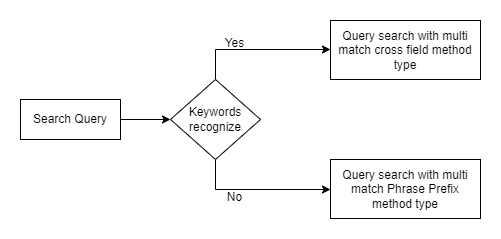

The diagram above was exported from draw.io. Its source (the exported page's mxGraphModel, read from the mxfile embedded in the PNG):
<mxGraphModel dx="731" dy="410" grid="1" gridSize="10" guides="1" tooltips="1" connect="1" arrows="1" fold="1" page="1" pageScale="1" pageWidth="850" pageHeight="1100" math="0" shadow="0">
  <root>
    <mxCell id="0" />
    <mxCell id="1" parent="0" />
    <mxCell id="nJCHN3G7Mzqk3GNslq2q-4" style="edgeStyle=orthogonalEdgeStyle;rounded=0;orthogonalLoop=1;jettySize=auto;html=1;exitX=1;exitY=0.5;exitDx=0;exitDy=0;entryX=0;entryY=0.5;entryDx=0;entryDy=0;" edge="1" parent="1" source="nJCHN3G7Mzqk3GNslq2q-1" target="nJCHN3G7Mzqk3GNslq2q-3">
      <mxGeometry relative="1" as="geometry" />
    </mxCell>
    <mxCell id="nJCHN3G7Mzqk3GNslq2q-1" value="Search Query" style="rounded=0;whiteSpace=wrap;html=1;" vertex="1" parent="1">
      <mxGeometry x="90" y="200" width="100" height="40" as="geometry" />
    </mxCell>
    <mxCell id="nJCHN3G7Mzqk3GNslq2q-5" style="edgeStyle=orthogonalEdgeStyle;rounded=0;orthogonalLoop=1;jettySize=auto;html=1;" edge="1" parent="1" source="nJCHN3G7Mzqk3GNslq2q-3">
      <mxGeometry relative="1" as="geometry">
        <mxPoint x="400" y="150" as="targetPoint" />
        <Array as="points">
          <mxPoint x="285" y="150" />
        </Array>
      </mxGeometry>
    </mxCell>
    <mxCell id="nJCHN3G7Mzqk3GNslq2q-6" style="edgeStyle=orthogonalEdgeStyle;rounded=0;orthogonalLoop=1;jettySize=auto;html=1;" edge="1" parent="1" source="nJCHN3G7Mzqk3GNslq2q-3">
      <mxGeometry relative="1" as="geometry">
        <mxPoint x="400" y="290" as="targetPoint" />
        <Array as="points">
          <mxPoint x="285" y="290" />
        </Array>
      </mxGeometry>
    </mxCell>
    <mxCell id="nJCHN3G7Mzqk3GNslq2q-3" value="Keywords recognize" style="rhombus;whiteSpace=wrap;html=1;" vertex="1" parent="1">
      <mxGeometry x="240" y="180" width="90" height="80" as="geometry" />
    </mxCell>
    <mxCell id="nJCHN3G7Mzqk3GNslq2q-7" value="Yes" style="text;html=1;align=center;verticalAlign=middle;resizable=0;points=[];autosize=1;strokeColor=none;fillColor=none;" vertex="1" parent="1">
      <mxGeometry x="284" y="134" width="40" height="20" as="geometry" />
    </mxCell>
    <mxCell id="nJCHN3G7Mzqk3GNslq2q-8" value="No" style="text;html=1;align=center;verticalAlign=middle;resizable=0;points=[];autosize=1;strokeColor=none;fillColor=none;" vertex="1" parent="1">
      <mxGeometry x="289" y="288" width="30" height="20" as="geometry" />
    </mxCell>
    <mxCell id="nJCHN3G7Mzqk3GNslq2q-9" value="Query search with multi match cross field method type" style="rounded=0;whiteSpace=wrap;html=1;" vertex="1" parent="1">
      <mxGeometry x="400" y="121" width="150" height="59" as="geometry" />
    </mxCell>
    <mxCell id="nJCHN3G7Mzqk3GNslq2q-10" value="Query search with multi match Phrase Prefix method type" style="rounded=0;whiteSpace=wrap;html=1;" vertex="1" parent="1">
      <mxGeometry x="400" y="260" width="150" height="59" as="geometry" />
    </mxCell>
  </root>
</mxGraphModel>